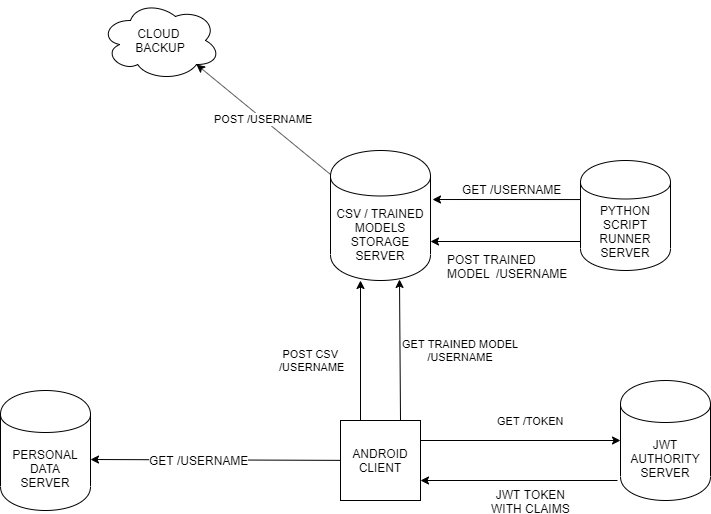

The diagram above was exported from draw.io. Its source (the exported page's mxGraphModel, read from the mxfile embedded in the PNG):
<mxGraphModel dx="1408" dy="731" grid="1" gridSize="10" guides="1" tooltips="1" connect="1" arrows="1" fold="1" page="1" pageScale="1" pageWidth="850" pageHeight="1100" math="0" shadow="0">
  <root>
    <mxCell id="0" />
    <mxCell id="1" parent="0" />
    <mxCell id="aS8nkk1jXaQnDYp4eOGs-1" value="ANDROID&lt;br&gt;CLIENT" style="whiteSpace=wrap;html=1;aspect=fixed;" vertex="1" parent="1">
      <mxGeometry x="370" y="570" width="80" height="80" as="geometry" />
    </mxCell>
    <mxCell id="aS8nkk1jXaQnDYp4eOGs-2" value="CSV / TRAINED MODELS&lt;br&gt;STORAGE SERVER" style="shape=cylinder;whiteSpace=wrap;html=1;boundedLbl=1;backgroundOutline=1;" vertex="1" parent="1">
      <mxGeometry x="360" y="300" width="100" height="130" as="geometry" />
    </mxCell>
    <mxCell id="aS8nkk1jXaQnDYp4eOGs-3" value="POST CSV&lt;br&gt;&amp;nbsp;/USERNAME" style="endArrow=classic;html=1;exitX=0.25;exitY=0;exitDx=0;exitDy=0;entryX=0.3;entryY=1;entryDx=0;entryDy=0;entryPerimeter=0;" edge="1" parent="1" source="aS8nkk1jXaQnDYp4eOGs-1" target="aS8nkk1jXaQnDYp4eOGs-2">
      <mxGeometry x="-0.1429" y="50" width="50" height="50" relative="1" as="geometry">
        <mxPoint x="390" y="540" as="sourcePoint" />
        <mxPoint x="440" y="490" as="targetPoint" />
        <mxPoint as="offset" />
      </mxGeometry>
    </mxCell>
    <mxCell id="aS8nkk1jXaQnDYp4eOGs-4" value="GET TRAINED MODEL&lt;br&gt;/USERNAME" style="endArrow=classic;html=1;entryX=0.69;entryY=0.992;entryDx=0;entryDy=0;entryPerimeter=0;exitX=0.75;exitY=0;exitDx=0;exitDy=0;" edge="1" parent="1" source="aS8nkk1jXaQnDYp4eOGs-1" target="aS8nkk1jXaQnDYp4eOGs-2">
      <mxGeometry x="-0.0135" y="-60" width="50" height="50" relative="1" as="geometry">
        <mxPoint x="480" y="460" as="sourcePoint" />
        <mxPoint x="510" y="450" as="targetPoint" />
        <mxPoint as="offset" />
      </mxGeometry>
    </mxCell>
    <mxCell id="aS8nkk1jXaQnDYp4eOGs-5" value="PERSONAL DATA&lt;br&gt;SERVER" style="shape=cylinder;whiteSpace=wrap;html=1;boundedLbl=1;backgroundOutline=1;" vertex="1" parent="1">
      <mxGeometry x="30" y="540" width="90" height="120" as="geometry" />
    </mxCell>
    <mxCell id="aS8nkk1jXaQnDYp4eOGs-6" value="" style="endArrow=classic;html=1;" edge="1" parent="1" source="aS8nkk1jXaQnDYp4eOGs-1">
      <mxGeometry width="50" height="50" relative="1" as="geometry">
        <mxPoint x="230" y="650" as="sourcePoint" />
        <mxPoint x="120" y="609" as="targetPoint" />
      </mxGeometry>
    </mxCell>
    <mxCell id="aS8nkk1jXaQnDYp4eOGs-7" value="GET /USERNAME" style="text;html=1;resizable=0;points=[];align=center;verticalAlign=middle;labelBackgroundColor=#ffffff;" vertex="1" connectable="0" parent="aS8nkk1jXaQnDYp4eOGs-6">
      <mxGeometry x="0.136" relative="1" as="geometry">
        <mxPoint as="offset" />
      </mxGeometry>
    </mxCell>
    <mxCell id="aS8nkk1jXaQnDYp4eOGs-8" value="CLOUD &lt;br&gt;BACKUP&lt;br&gt;" style="ellipse;shape=cloud;whiteSpace=wrap;html=1;" vertex="1" parent="1">
      <mxGeometry x="130" y="150" width="120" height="80" as="geometry" />
    </mxCell>
    <mxCell id="aS8nkk1jXaQnDYp4eOGs-9" value="POST /USERNAME" style="endArrow=classic;html=1;entryX=0.8;entryY=0.8;entryDx=0;entryDy=0;entryPerimeter=0;" edge="1" parent="1" source="aS8nkk1jXaQnDYp4eOGs-2" target="aS8nkk1jXaQnDYp4eOGs-8">
      <mxGeometry width="50" height="50" relative="1" as="geometry">
        <mxPoint x="300" y="300" as="sourcePoint" />
        <mxPoint x="350" y="250" as="targetPoint" />
      </mxGeometry>
    </mxCell>
    <mxCell id="aS8nkk1jXaQnDYp4eOGs-10" value="PYTHON SCRIPT RUNNER&lt;br&gt;SERVER" style="shape=cylinder;whiteSpace=wrap;html=1;boundedLbl=1;backgroundOutline=1;" vertex="1" parent="1">
      <mxGeometry x="610" y="310" width="90" height="110" as="geometry" />
    </mxCell>
    <mxCell id="aS8nkk1jXaQnDYp4eOGs-11" value="" style="endArrow=classic;html=1;exitX=0;exitY=0.355;exitDx=0;exitDy=0;entryX=1.02;entryY=0.377;entryDx=0;entryDy=0;entryPerimeter=0;exitPerimeter=0;" edge="1" parent="1" source="aS8nkk1jXaQnDYp4eOGs-10" target="aS8nkk1jXaQnDYp4eOGs-2">
      <mxGeometry width="50" height="50" relative="1" as="geometry">
        <mxPoint x="500" y="390" as="sourcePoint" />
        <mxPoint x="460" y="339" as="targetPoint" />
      </mxGeometry>
    </mxCell>
    <mxCell id="aS8nkk1jXaQnDYp4eOGs-12" value="GET /USERNAME" style="text;html=1;resizable=0;points=[];autosize=1;align=left;verticalAlign=top;spacingTop=-4;" vertex="1" parent="1">
      <mxGeometry x="490" y="330" width="110" height="20" as="geometry" />
    </mxCell>
    <mxCell id="aS8nkk1jXaQnDYp4eOGs-16" value="" style="endArrow=classic;html=1;entryX=1;entryY=0.7;entryDx=0;entryDy=0;" edge="1" parent="1" target="aS8nkk1jXaQnDYp4eOGs-2">
      <mxGeometry width="50" height="50" relative="1" as="geometry">
        <mxPoint x="610" y="391" as="sourcePoint" />
        <mxPoint x="490" y="440" as="targetPoint" />
      </mxGeometry>
    </mxCell>
    <mxCell id="aS8nkk1jXaQnDYp4eOGs-18" value="POST TRAINED &lt;br&gt;MODEL&amp;nbsp;&amp;nbsp;/USERNAME" style="text;html=1;resizable=0;points=[];autosize=1;align=left;verticalAlign=top;spacingTop=-4;" vertex="1" parent="1">
      <mxGeometry x="475" y="400" width="140" height="30" as="geometry" />
    </mxCell>
    <mxCell id="aS8nkk1jXaQnDYp4eOGs-21" value="JWT&lt;br&gt;AUTHORITY&lt;br&gt;SERVER" style="shape=cylinder;whiteSpace=wrap;html=1;boundedLbl=1;backgroundOutline=1;" vertex="1" parent="1">
      <mxGeometry x="650" y="530" width="90" height="120" as="geometry" />
    </mxCell>
    <mxCell id="aS8nkk1jXaQnDYp4eOGs-22" value="GET /TOKEN" style="endArrow=classic;html=1;entryX=0;entryY=0.5;entryDx=0;entryDy=0;exitX=1;exitY=0.25;exitDx=0;exitDy=0;" edge="1" parent="1" source="aS8nkk1jXaQnDYp4eOGs-1" target="aS8nkk1jXaQnDYp4eOGs-21">
      <mxGeometry x="0.1" y="20" width="50" height="50" relative="1" as="geometry">
        <mxPoint x="490" y="620" as="sourcePoint" />
        <mxPoint x="540" y="570" as="targetPoint" />
        <mxPoint as="offset" />
      </mxGeometry>
    </mxCell>
    <mxCell id="aS8nkk1jXaQnDYp4eOGs-23" value="" style="endArrow=classic;html=1;entryX=1;entryY=0.75;entryDx=0;entryDy=0;" edge="1" parent="1" target="aS8nkk1jXaQnDYp4eOGs-1">
      <mxGeometry width="50" height="50" relative="1" as="geometry">
        <mxPoint x="647" y="630" as="sourcePoint" />
        <mxPoint x="630" y="640" as="targetPoint" />
      </mxGeometry>
    </mxCell>
    <mxCell id="aS8nkk1jXaQnDYp4eOGs-24" value="JWT TOKEN&lt;br&gt;WITH CLAIMS" style="text;html=1;resizable=0;points=[];align=center;verticalAlign=middle;labelBackgroundColor=#ffffff;" vertex="1" connectable="0" parent="aS8nkk1jXaQnDYp4eOGs-23">
      <mxGeometry x="-0.2487" relative="1" as="geometry">
        <mxPoint x="-13" y="20" as="offset" />
      </mxGeometry>
    </mxCell>
  </root>
</mxGraphModel>